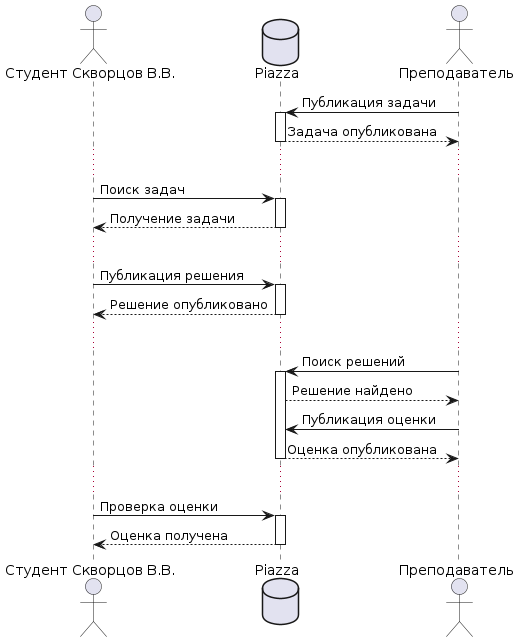

The diagram above was rendered by PlantUML. Its source (embedded in the PNG):
@startuml
skinparam lifelineStrategy nosolid
actor "Студент Скворцов В.В." as S
database Piazza as P
actor Преподаватель as T

T -> P : Публикация задачи
activate P
P --> T : Задача опубликована
deactivate P
...
S -> P : Поиск задач
activate P
P --> S : Получение задачи
deactivate P
...
S -> P : Публикация решения
activate P
P --> S : Решение опубликовано
deactivate P
...
T -> P : Поиск решений
activate P
P --> T : Решение найдено
T -> P : Публикация оценки
P --> T : Оценка опубликована
deactivate P
...
S -> P : Проверка оценки
activate P
P --> S : Оценка получена
deactivate P
@enduml